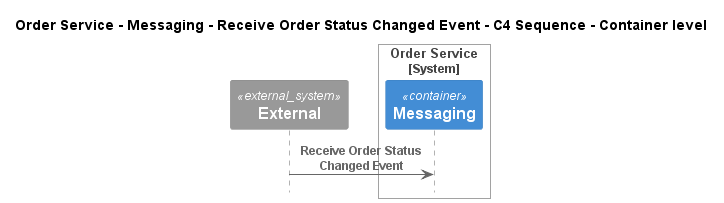

The diagram above was rendered by PlantUML. Its source (embedded in the PNG):
@startuml
!pragma layout smetana
!include ..\..\..\..\..\..\..\.c4s\C4_Sequence.puml

title Order Service - Messaging - Receive Order Status Changed Event - C4 Sequence - Container level

System_Ext(C4InterFlow.SoftwareSystems.ExternalSystem, "External", "")

System_Boundary(ECommercePlatform.SoftwareSystems.OrderService, "Order Service")
    Container(ECommercePlatform.SoftwareSystems.OrderService.Containers.Messaging, "Messaging", "", "")
Boundary_End()

Rel(C4InterFlow.SoftwareSystems.ExternalSystem, ECommercePlatform.SoftwareSystems.OrderService.Containers.Messaging, "Receive Order Status Changed Event")


@enduml